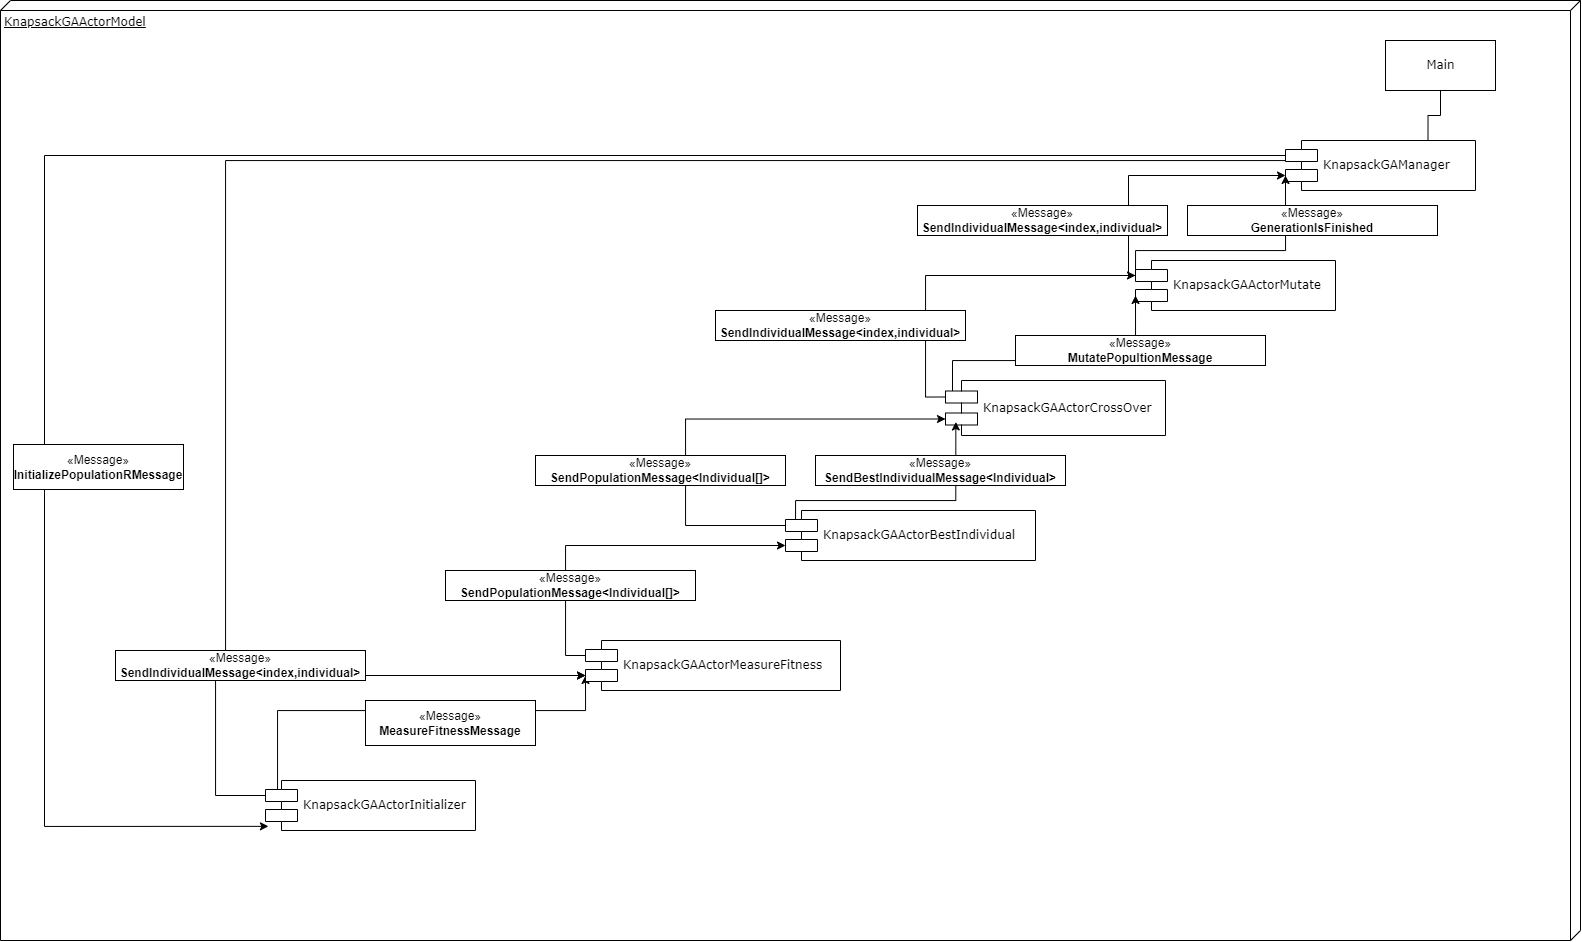

The diagram above was exported from draw.io. Its source (the exported page's mxGraphModel, read from the mxfile embedded in the PNG):
<mxGraphModel dx="1435" dy="525" grid="0" gridSize="10" guides="1" tooltips="1" connect="1" arrows="1" fold="1" page="0" pageScale="1" pageWidth="1100" pageHeight="850" background="none" math="0" shadow="0">
  <root>
    <mxCell id="0" />
    <mxCell id="1" parent="0" />
    <mxCell id="39150e848f15840c-1" value="KnapsackGAActorModel" style="verticalAlign=top;align=left;spacingTop=8;spacingLeft=2;spacingRight=12;shape=cube;size=10;direction=south;fontStyle=4;html=1;rounded=0;shadow=0;comic=0;labelBackgroundColor=none;strokeWidth=1;fontFamily=Verdana;fontSize=12" parent="1" vertex="1">
      <mxGeometry x="-195" y="90" width="1580" height="940" as="geometry" />
    </mxCell>
    <mxCell id="39150e848f15840c-4" value="Main" style="html=1;rounded=0;shadow=0;comic=0;labelBackgroundColor=none;strokeWidth=1;fontFamily=Verdana;fontSize=12;align=center;" parent="1" vertex="1">
      <mxGeometry x="1190" y="130" width="110" height="50" as="geometry" />
    </mxCell>
    <mxCell id="ggJ8VVT-QNIgYPawVBMV-8" style="edgeStyle=orthogonalEdgeStyle;rounded=0;orthogonalLoop=1;jettySize=auto;html=1;exitX=0.75;exitY=0;exitDx=0;exitDy=0;entryX=0.5;entryY=1;entryDx=0;entryDy=0;endArrow=none;endFill=0;" parent="1" source="39150e848f15840c-5" target="39150e848f15840c-4" edge="1">
      <mxGeometry relative="1" as="geometry" />
    </mxCell>
    <mxCell id="ggJ8VVT-QNIgYPawVBMV-18" style="edgeStyle=orthogonalEdgeStyle;rounded=0;orthogonalLoop=1;jettySize=auto;html=1;exitX=0;exitY=0.3;exitDx=0;exitDy=0;entryX=0;entryY=0.7;entryDx=0;entryDy=0;" parent="1" source="39150e848f15840c-5" target="T32Lro_N3GrEsgApjSWy-5" edge="1">
      <mxGeometry relative="1" as="geometry">
        <Array as="points">
          <mxPoint x="1090" y="250" />
          <mxPoint x="30" y="250" />
          <mxPoint x="30" y="765" />
        </Array>
      </mxGeometry>
    </mxCell>
    <mxCell id="39150e848f15840c-5" value="KnapsackGAManager" style="shape=component;align=left;spacingLeft=36;rounded=0;shadow=0;comic=0;labelBackgroundColor=none;strokeWidth=1;fontFamily=Verdana;fontSize=12;html=1;" parent="1" vertex="1">
      <mxGeometry x="1090" y="230" width="190" height="50" as="geometry" />
    </mxCell>
    <mxCell id="ggJ8VVT-QNIgYPawVBMV-19" style="edgeStyle=orthogonalEdgeStyle;rounded=0;orthogonalLoop=1;jettySize=auto;html=1;exitX=0;exitY=0.3;exitDx=0;exitDy=0;entryX=0;entryY=0.7;entryDx=0;entryDy=0;" parent="1" source="T32Lro_N3GrEsgApjSWy-1" target="T32Lro_N3GrEsgApjSWy-5" edge="1">
      <mxGeometry relative="1" as="geometry">
        <Array as="points">
          <mxPoint x="20" y="885" />
          <mxPoint x="20" y="765" />
        </Array>
      </mxGeometry>
    </mxCell>
    <mxCell id="ggJ8VVT-QNIgYPawVBMV-23" style="edgeStyle=orthogonalEdgeStyle;rounded=0;orthogonalLoop=1;jettySize=auto;html=1;exitX=0;exitY=0.3;exitDx=0;exitDy=0;entryX=0;entryY=0.7;entryDx=0;entryDy=0;" parent="1" source="T32Lro_N3GrEsgApjSWy-1" target="T32Lro_N3GrEsgApjSWy-5" edge="1">
      <mxGeometry relative="1" as="geometry">
        <Array as="points">
          <mxPoint x="82" y="885" />
          <mxPoint x="82" y="800" />
          <mxPoint x="390" y="800" />
        </Array>
      </mxGeometry>
    </mxCell>
    <mxCell id="T32Lro_N3GrEsgApjSWy-1" value="KnapsackGAActorInitializer" style="shape=component;align=left;spacingLeft=36;rounded=0;shadow=0;comic=0;labelBackgroundColor=none;strokeWidth=1;fontFamily=Verdana;fontSize=12;html=1;" parent="1" vertex="1">
      <mxGeometry x="70" y="870" width="210" height="50" as="geometry" />
    </mxCell>
    <mxCell id="ggJ8VVT-QNIgYPawVBMV-34" style="edgeStyle=orthogonalEdgeStyle;rounded=0;orthogonalLoop=1;jettySize=auto;html=1;exitX=0;exitY=0.3;exitDx=0;exitDy=0;entryX=0;entryY=0.7;entryDx=0;entryDy=0;" parent="1" source="T32Lro_N3GrEsgApjSWy-2" target="39150e848f15840c-5" edge="1">
      <mxGeometry relative="1" as="geometry">
        <Array as="points">
          <mxPoint x="933" y="365" />
          <mxPoint x="933" y="265" />
        </Array>
      </mxGeometry>
    </mxCell>
    <mxCell id="ggJ8VVT-QNIgYPawVBMV-36" style="edgeStyle=orthogonalEdgeStyle;rounded=0;orthogonalLoop=1;jettySize=auto;html=1;exitX=0;exitY=0.3;exitDx=0;exitDy=0;entryX=0;entryY=0.7;entryDx=0;entryDy=0;" parent="1" source="T32Lro_N3GrEsgApjSWy-2" target="39150e848f15840c-5" edge="1">
      <mxGeometry relative="1" as="geometry">
        <Array as="points">
          <mxPoint x="940" y="340" />
          <mxPoint x="1090" y="340" />
        </Array>
      </mxGeometry>
    </mxCell>
    <mxCell id="T32Lro_N3GrEsgApjSWy-2" value="KnapsackGAActorMutate" style="shape=component;align=left;spacingLeft=36;rounded=0;shadow=0;comic=0;labelBackgroundColor=none;strokeWidth=1;fontFamily=Verdana;fontSize=12;html=1;" parent="1" vertex="1">
      <mxGeometry x="940" y="350" width="200" height="50" as="geometry" />
    </mxCell>
    <mxCell id="ggJ8VVT-QNIgYPawVBMV-32" style="edgeStyle=orthogonalEdgeStyle;rounded=0;orthogonalLoop=1;jettySize=auto;html=1;exitX=0;exitY=0.3;exitDx=0;exitDy=0;entryX=0;entryY=0.7;entryDx=0;entryDy=0;" parent="1" source="T32Lro_N3GrEsgApjSWy-3" target="T32Lro_N3GrEsgApjSWy-2" edge="1">
      <mxGeometry relative="1" as="geometry">
        <Array as="points">
          <mxPoint x="757" y="487" />
          <mxPoint x="757" y="450" />
          <mxPoint x="940" y="450" />
        </Array>
      </mxGeometry>
    </mxCell>
    <mxCell id="7rnQZP4DG1H_BgM7PqyU-1" style="edgeStyle=orthogonalEdgeStyle;rounded=0;orthogonalLoop=1;jettySize=auto;html=1;exitX=0;exitY=0.3;exitDx=0;exitDy=0;entryX=0;entryY=0.3;entryDx=0;entryDy=0;" edge="1" parent="1" source="T32Lro_N3GrEsgApjSWy-3" target="T32Lro_N3GrEsgApjSWy-2">
      <mxGeometry relative="1" as="geometry" />
    </mxCell>
    <mxCell id="T32Lro_N3GrEsgApjSWy-3" value="KnapsackGAActorCrossOver" style="shape=component;align=left;spacingLeft=36;rounded=0;shadow=0;comic=0;labelBackgroundColor=none;strokeWidth=1;fontFamily=Verdana;fontSize=12;html=1;" parent="1" vertex="1">
      <mxGeometry x="750" y="470" width="220" height="55" as="geometry" />
    </mxCell>
    <mxCell id="ggJ8VVT-QNIgYPawVBMV-27" style="edgeStyle=orthogonalEdgeStyle;rounded=0;orthogonalLoop=1;jettySize=auto;html=1;exitX=0;exitY=0.3;exitDx=0;exitDy=0;entryX=0;entryY=0.7;entryDx=0;entryDy=0;" parent="1" source="T32Lro_N3GrEsgApjSWy-4" target="T32Lro_N3GrEsgApjSWy-3" edge="1">
      <mxGeometry relative="1" as="geometry">
        <Array as="points">
          <mxPoint x="490" y="615" />
          <mxPoint x="490" y="509" />
        </Array>
      </mxGeometry>
    </mxCell>
    <mxCell id="ggJ8VVT-QNIgYPawVBMV-25" style="edgeStyle=orthogonalEdgeStyle;rounded=0;orthogonalLoop=1;jettySize=auto;html=1;exitX=0;exitY=0.3;exitDx=0;exitDy=0;entryX=0;entryY=0.7;entryDx=0;entryDy=0;" parent="1" source="T32Lro_N3GrEsgApjSWy-5" target="T32Lro_N3GrEsgApjSWy-4" edge="1">
      <mxGeometry relative="1" as="geometry" />
    </mxCell>
    <mxCell id="T32Lro_N3GrEsgApjSWy-5" value="KnapsackGAActorMeasureFitness" style="shape=component;align=left;spacingLeft=36;rounded=0;shadow=0;comic=0;labelBackgroundColor=none;strokeWidth=1;fontFamily=Verdana;fontSize=12;html=1;" parent="1" vertex="1">
      <mxGeometry x="390" y="730" width="255" height="50" as="geometry" />
    </mxCell>
    <mxCell id="T32Lro_N3GrEsgApjSWy-34" style="edgeStyle=orthogonalEdgeStyle;rounded=0;orthogonalLoop=1;jettySize=auto;html=1;exitX=0.5;exitY=1;exitDx=0;exitDy=0;" parent="1" edge="1">
      <mxGeometry relative="1" as="geometry">
        <mxPoint x="215" y="700" as="sourcePoint" />
        <mxPoint x="215" y="700" as="targetPoint" />
      </mxGeometry>
    </mxCell>
    <mxCell id="T32Lro_N3GrEsgApjSWy-37" value="«Message»&lt;br&gt;&lt;b&gt;SendIndividualMessage&amp;lt;index,individual&amp;gt;&lt;/b&gt;" style="html=1;whiteSpace=wrap;" parent="1" vertex="1">
      <mxGeometry x="-80" y="740" width="250" height="30" as="geometry" />
    </mxCell>
    <mxCell id="ggJ8VVT-QNIgYPawVBMV-6" value="«Message»&lt;br&gt;&lt;b&gt;SendIndividualMessage&amp;lt;index,individual&amp;gt;&lt;/b&gt;" style="html=1;whiteSpace=wrap;" parent="1" vertex="1">
      <mxGeometry x="520" y="400" width="250" height="30" as="geometry" />
    </mxCell>
    <mxCell id="ggJ8VVT-QNIgYPawVBMV-9" value="«Message»&lt;br&gt;&lt;b&gt;SendIndividualMessage&amp;lt;index,individual&amp;gt;&lt;/b&gt;" style="html=1;whiteSpace=wrap;" parent="1" vertex="1">
      <mxGeometry x="722" y="295" width="250" height="30" as="geometry" />
    </mxCell>
    <mxCell id="ggJ8VVT-QNIgYPawVBMV-11" value="«Message»&lt;br&gt;&lt;b&gt;MeasureFitnessMessage&lt;/b&gt;" style="html=1;whiteSpace=wrap;" parent="1" vertex="1">
      <mxGeometry x="170" y="790" width="170" height="45" as="geometry" />
    </mxCell>
    <mxCell id="ggJ8VVT-QNIgYPawVBMV-12" value="«Message»&lt;br&gt;&lt;b&gt;SendPopulationMessage&amp;lt;Individual[]&amp;gt;&lt;/b&gt;" style="html=1;whiteSpace=wrap;" parent="1" vertex="1">
      <mxGeometry x="250" y="660" width="250" height="30" as="geometry" />
    </mxCell>
    <mxCell id="ggJ8VVT-QNIgYPawVBMV-13" value="«Message»&lt;br&gt;&lt;b&gt;SendPopulationMessage&amp;lt;Individual[]&amp;gt;&lt;/b&gt;" style="html=1;whiteSpace=wrap;" parent="1" vertex="1">
      <mxGeometry x="340" y="545" width="250" height="30" as="geometry" />
    </mxCell>
    <mxCell id="ggJ8VVT-QNIgYPawVBMV-15" value="«Message»&lt;br&gt;&lt;b&gt;MutatePopultionMessage&lt;/b&gt;" style="html=1;whiteSpace=wrap;" parent="1" vertex="1">
      <mxGeometry x="820" y="425" width="250" height="30" as="geometry" />
    </mxCell>
    <mxCell id="ggJ8VVT-QNIgYPawVBMV-29" style="edgeStyle=orthogonalEdgeStyle;rounded=0;orthogonalLoop=1;jettySize=auto;html=1;exitX=0;exitY=0.3;exitDx=0;exitDy=0;entryX=0.047;entryY=0.754;entryDx=0;entryDy=0;entryPerimeter=0;" parent="1" source="T32Lro_N3GrEsgApjSWy-4" target="T32Lro_N3GrEsgApjSWy-3" edge="1">
      <mxGeometry relative="1" as="geometry">
        <Array as="points">
          <mxPoint x="600" y="615" />
          <mxPoint x="600" y="590" />
          <mxPoint x="760" y="590" />
        </Array>
      </mxGeometry>
    </mxCell>
    <mxCell id="ggJ8VVT-QNIgYPawVBMV-14" value="«Message»&lt;br&gt;&lt;b&gt;SendBestIndividualMessage&amp;lt;Individual&amp;gt;&lt;/b&gt;" style="html=1;whiteSpace=wrap;" parent="1" vertex="1">
      <mxGeometry x="620" y="545" width="250" height="30" as="geometry" />
    </mxCell>
    <mxCell id="T32Lro_N3GrEsgApjSWy-4" value="KnapsackGAActorBestIndividual" style="shape=component;align=left;spacingLeft=36;rounded=0;shadow=0;comic=0;labelBackgroundColor=none;strokeWidth=1;fontFamily=Verdana;fontSize=12;html=1;" parent="1" vertex="1">
      <mxGeometry x="590" y="600" width="250" height="50" as="geometry" />
    </mxCell>
    <mxCell id="ggJ8VVT-QNIgYPawVBMV-35" value="«Message»&lt;br&gt;&lt;b&gt;GenerationIsFinished&lt;/b&gt;" style="html=1;whiteSpace=wrap;" parent="1" vertex="1">
      <mxGeometry x="992" y="295" width="250" height="30" as="geometry" />
    </mxCell>
    <mxCell id="ggJ8VVT-QNIgYPawVBMV-37" style="edgeStyle=orthogonalEdgeStyle;rounded=0;orthogonalLoop=1;jettySize=auto;html=1;exitX=0;exitY=0.3;exitDx=0;exitDy=0;entryX=0.014;entryY=0.917;entryDx=0;entryDy=0;entryPerimeter=0;" parent="1" source="39150e848f15840c-5" target="T32Lro_N3GrEsgApjSWy-1" edge="1">
      <mxGeometry relative="1" as="geometry">
        <Array as="points">
          <mxPoint x="-151" y="245" />
          <mxPoint x="-151" y="916" />
        </Array>
      </mxGeometry>
    </mxCell>
    <mxCell id="T32Lro_N3GrEsgApjSWy-16" value="«Message»&lt;br&gt;&lt;b&gt;InitializePopulationRMessage&lt;/b&gt;" style="html=1;whiteSpace=wrap;" parent="1" vertex="1">
      <mxGeometry x="-182" y="534" width="170" height="45" as="geometry" />
    </mxCell>
  </root>
</mxGraphModel>